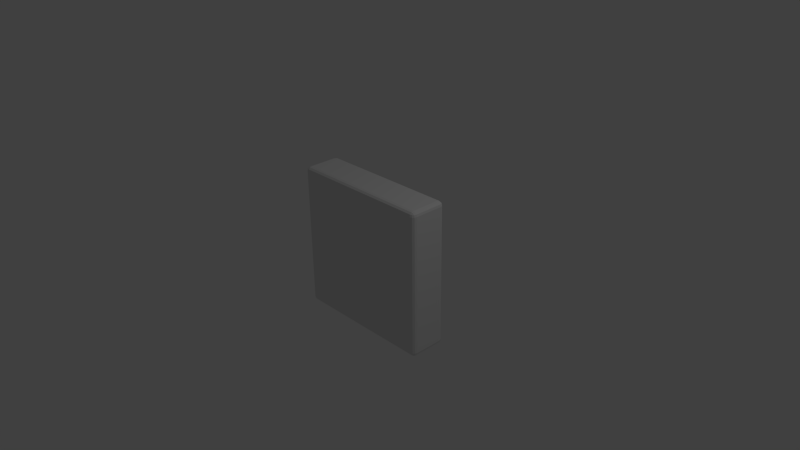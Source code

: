 # Source: casilla.blend  (saved by Blender 2.68.0; exported with 4.5.12 LTS)
import bpy
from mathutils import Matrix  # noqa: F401  (used for matrix-valued properties, if any)

bpy.ops.wm.read_factory_settings(use_empty=True)
scene = bpy.context.scene
scene.name = 'Scene'

# ---- collections
col_collection_1 = bpy.data.collections.new('Collection 1'); scene.collection.children.link(col_collection_1)

# ---- world
world_world = bpy.data.worlds.new('World'); scene.world = world_world
world_world.color = (0.05088, 0.05088, 0.05088)
world_world.use_sun_shadow = False
world_world.sun_shadow_jitter_overblur = 0.0
world_world.cycles.sampling_method = 'MANUAL'
world_world.cycles.sample_map_resolution = 256

# ---- cameras
cam_camera = bpy.data.cameras.new('Camera')
cam_camera.clip_end = 100.0
cam_camera.lens = 35.0
cam_camera.sensor_width = 32.0
cam_camera.sensor_height = 18.0
cam_camera.ortho_scale = 7.314
cam_camera.dof.focus_distance = 0.0
cam_camera.dof.aperture_fstop = 128.0

# ---- lights
light_lamp = bpy.data.lights.new('Lamp', 'POINT')
light_lamp.transmission_factor = 0.0
light_lamp.cutoff_distance = 30.0
light_lamp.energy = 100.0
light_lamp.shadow_buffer_clip_start = 1.001
light_lamp.shadow_soft_size = 0.1
light_lamp.shadow_maximum_resolution = 0.006
light_lamp.use_absolute_resolution = True
light_lamp.cycles.use_multiple_importance_sampling = False

# ---- meshes
me_cube_001 = bpy.data.meshes.new('Cube.001')
me_cube_001.from_pydata([(-1.0, -0.2565, 1.0), (-1.0, -0.2565, -1.0), (1.0, -0.2565, -1.0), (1.0, -0.2565, 1.0), (-1.0, 0.2565, 1.0), (-1.0, 0.2565, -1.0), (1.0, 0.2565, -1.0), (1.0, 0.2565, 1.0)], [], [(4, 5, 1, 0), (5, 6, 2, 1), (6, 7, 3, 2), (7, 4, 0, 3), (0, 1, 2, 3), (7, 6, 5, 4)])
me_cube_001.use_remesh_preserve_volume = False
me_cube_001.use_remesh_preserve_attributes = False
me_cube_001.use_mirror_vertex_groups = False
me_cube_001.update()

# ---- objects
ob_cube = bpy.data.objects.new('Cube', me_cube_001)
ob_lamp = bpy.data.objects.new('Lamp', light_lamp)
ob_camera = bpy.data.objects.new('Camera', cam_camera)

# ---- transforms, parenting, visibility, modifiers, constraints
ob_cube.location = (0.0, 0.0, 0.0)
ob_cube.lineart.crease_threshold = 0.0
_m = ob_cube.modifiers.new('Bevel', 'BEVEL')
_m.width = 0.06
_m.width_pct = 0.06
_m.segments = 3
_m.limit_method = 'NONE'
_m.spread = 0.0
ob_lamp.location = (4.076, 1.005, 5.904)
ob_lamp.rotation_euler = (0.6503, 0.05522, 1.866)
ob_lamp.lock_rotations_4d = False
ob_lamp.empty_display_type = 'ARROWS'
ob_lamp.color = (0.0, 0.0, 0.0, 0.0)
ob_lamp.lineart.crease_threshold = 0.0
ob_camera.location = (7.481, -6.508, 5.344)
ob_camera.rotation_euler = (1.109, 0.01082, 0.8149)
ob_camera.lock_rotations_4d = False
ob_camera.empty_display_type = 'ARROWS'
ob_camera.color = (0.0, 0.0, 0.0, 0.0)
ob_camera.display_type = 'WIRE'
ob_camera.lineart.crease_threshold = 0.0

# ---- collection membership
col_collection_1.objects.link(ob_cube)
col_collection_1.objects.link(ob_lamp)
col_collection_1.objects.link(ob_camera)

# ---- scene / render settings (as saved in the file)
scene.camera = ob_camera
scene.frame_start = 1; scene.frame_end = 250; scene.frame_set(1)
scene.render.engine = 'BLENDER_EEVEE_NEXT'
scene.render.image_settings.color_mode = 'RGB'
scene.render.image_settings.compression = 90
scene.render.resolution_percentage = 50
scene.render.dither_intensity = 0.0
scene.cycles.use_denoising = False
scene.cycles.samples = 10
scene.cycles.sampling_pattern = 'TABULATED_SOBOL'
scene.cycles.light_sampling_threshold = 0.0
scene.cycles.use_adaptive_sampling = False
scene.cycles.use_light_tree = False
scene.cycles.blur_glossy = 0.0
scene.cycles.volume_bounces = 1
scene.cycles.pixel_filter_type = 'GAUSSIAN'
scene.cycles.sample_clamp_indirect = 0.0
scene.view_settings.view_transform = 'Standard'
bpy.context.view_layer.update()
